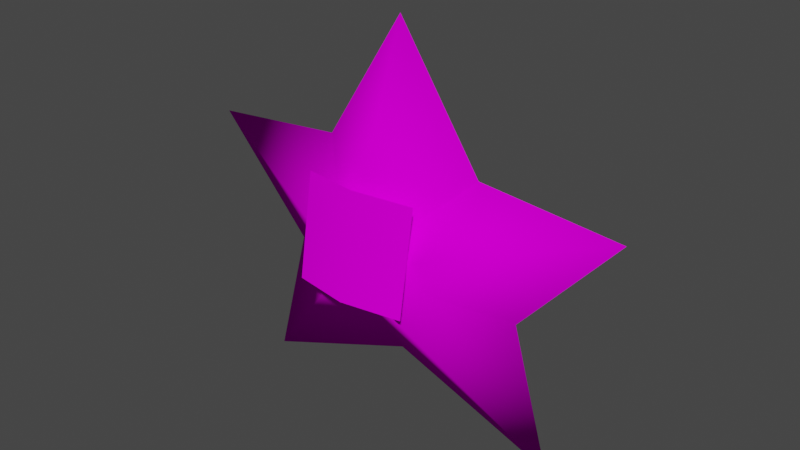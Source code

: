 # Source: star.blend  (saved by Blender 2.93.21; exported with 4.5.12 LTS)
import bpy
from mathutils import Matrix  # noqa: F401  (used for matrix-valued properties, if any)

bpy.ops.wm.read_factory_settings(use_empty=True)
scene = bpy.context.scene
scene.name = 'Scene'

# ---- collections
col_collection = bpy.data.collections.new('Collection'); scene.collection.children.link(col_collection)

# ---- images (referenced by path relative to the original .blend; pixels are not part of the script)
import os
ASSET_DIR = os.environ.get("B2B_ASSET_DIR", "")  # directory of the original .blend (textures are referenced by path, not embedded)
HERE = os.path.dirname(os.path.abspath(__file__))  # packed textures are extracted next to this script under _unpacked/

def load_image(name, relpath, width, height, colorspace="sRGB"):
    """Load a texture the original file referenced (path relative to the .blend, or extracted next to this script)."""
    p = next((c for c in (os.path.join(HERE, relpath), os.path.join(ASSET_DIR, relpath)) if relpath and os.path.exists(c)), "")
    if p:
        img = bpy.data.images.load(p, check_existing=True)
        img.name = name
    else:  # same state as the original file: an image datablock whose file is absent (Cycles renders it pink)
        img = bpy.data.images.new(name, width, height)
        img.source = "FILE"
        img.filepath = "//" + (relpath or name)
    img.colorspace_settings.name = colorspace
    return img
img_eye_png = load_image('eye.png', 'eye.png', 1024, 1024, 'sRGB')
img_eye_png_001 = load_image('eye.png.001', 'eye.png', 1024, 1024, 'Non-Color')
img_body_png = load_image('body.png', 'body.png', 1024, 1024, 'sRGB')

# ---- materials (node trees are filled in below, after node groups)
mat_material_065_713e77d_c_bmp = bpy.data.materials.new('Material_065_713E77D_c_bmp')
mat_material_065_713e77d_c_bmp.surface_render_method = 'BLENDED'
mat_material_065_713e77d_c_bmp.blend_method = 'BLEND'
mat_material_065_713e77d_c_bmp.use_transparent_shadow = False
mat_material_065_713e77d_c_bmp.diffuse_color = (0.7969, 0.7969, 0.7969, 1.0)
mat_material_065_713e77d_c_bmp.roughness = 1.0
mat_material_065_713e77d_c_bmp.specular_intensity = 0.0
mat_material_063_3ed452ed_c_bmp = bpy.data.materials.new('Material_063_3ED452ED_c_bmp')
mat_material_063_3ed452ed_c_bmp.use_transparent_shadow = False
mat_material_063_3ed452ed_c_bmp.diffuse_color = (0.1961, 0.1961, 0.1961, 1.0)
mat_material_063_3ed452ed_c_bmp.roughness = 1.0
mat_material_063_3ed452ed_c_bmp.specular_intensity = 0.0

# ---- material node trees
mat_material_065_713e77d_c_bmp.use_nodes = True; mat_material_065_713e77d_c_bmp.node_tree.nodes.clear()
_N = mat_material_065_713e77d_c_bmp.node_tree.nodes; _L = mat_material_065_713e77d_c_bmp.node_tree.links
n0 = _N.new('ShaderNodeBsdfPrincipled'); n0.name = 'Principled BSDF'; n0.location = (10, 300)
n0.distribution = 'GGX'
n0.subsurface_method = 'BURLEY'
n0.inputs[2].default_value = 1.0
n0.inputs[13].default_value = 0.0
n0.inputs[27].default_value = (0.0, 0.0, 0.0, 1.0)
n0.inputs[28].default_value = 1.0
n1 = _N.new('ShaderNodeOutputMaterial'); n1.name = 'Material Output'; n1.location = (300, 300)
n2 = _N.new('ShaderNodeTexImage'); n2.name = 'Image Texture'; n2.location = (-300, 600)
n2.image = img_eye_png
n3 = _N.new('ShaderNodeTexImage'); n3.name = 'Image Texture.001'; n3.location = (-300, 0)
n3.image = img_eye_png_001
_L.new(n0.outputs[0], n1.inputs[0])
_L.new(n2.outputs[0], n0.inputs[0])
_L.new(n3.outputs[1], n0.inputs[4])
n1.is_active_output = True
mat_material_063_3ed452ed_c_bmp.use_nodes = True; mat_material_063_3ed452ed_c_bmp.node_tree.nodes.clear()
_N = mat_material_063_3ed452ed_c_bmp.node_tree.nodes; _L = mat_material_063_3ed452ed_c_bmp.node_tree.links
n0 = _N.new('ShaderNodeBsdfPrincipled'); n0.name = 'Principled BSDF'; n0.location = (10, 300)
n0.distribution = 'GGX'
n0.subsurface_method = 'BURLEY'
n0.inputs[2].default_value = 1.0
n0.inputs[13].default_value = 0.0
n0.inputs[27].default_value = (0.0, 0.0, 0.0, 1.0)
n0.inputs[28].default_value = 1.0
n1 = _N.new('ShaderNodeOutputMaterial'); n1.name = 'Material Output'; n1.location = (300, 300)
n2 = _N.new('ShaderNodeTexImage'); n2.name = 'Image Texture'; n2.location = (-300, 600)
n2.image = img_body_png
_L.new(n0.outputs[0], n1.inputs[0])
_L.new(n2.outputs[0], n0.inputs[0])
n1.is_active_output = True

# ---- world
world_world = bpy.data.worlds.new('World'); scene.world = world_world
world_world.use_nodes = True; world_world.node_tree.nodes.clear()
_N = world_world.node_tree.nodes; _L = world_world.node_tree.links
n0 = _N.new('ShaderNodeOutputWorld'); n0.name = 'World Output'; n0.location = (300, 300)
n1 = _N.new('ShaderNodeBackground'); n1.name = 'Background'; n1.location = (10, 300)
n1.inputs[0].default_value = (0.05088, 0.05088, 0.05088, 1.0)
_L.new(n1.outputs[0], n0.inputs[0])
n0.is_active_output = True
world_world.color = (0.05088, 0.05088, 0.05088)
world_world.use_sun_shadow = False
world_world.sun_shadow_jitter_overblur = 0.0

# ---- meshes
me_star = bpy.data.meshes.new('star')
me_star.from_pydata([(0.0074, -0.3125, 0.558), (0.4265, -0.3234, 0.4784), (0.4254, 0.3962, 0.3586), (0.0063, 0.4134, 0.4383), (-0.4047, -0.3253, 0.4749), (-0.4058, 0.3944, 0.3552), (1.2, -1.393, -0.045), (0.0113, -0.9455, -0.0466), (0.0116, -0.0852, -0.5966), (0.9225, -0.3998, -0.0389), (0.0071, -0.0934, 0.5221), (1.615, 0.3892, -0.0302), (-1.169, -1.398, -0.0548), (-0.8961, -0.4038, -0.0464), (-1.592, 0.3821, -0.0436), (0.6081, 0.4807, -0.0337), (0.006, 1.398, -0.0295), (-0.5856, 0.4781, -0.0387)], [], [(0, 1, 2), (3, 0, 2), (4, 0, 3), (5, 4, 3), (6, 7, 8), (9, 6, 8), (6, 10, 7), (9, 10, 6), (9, 8, 11), (9, 11, 10), (12, 10, 13), (7, 10, 12), (13, 10, 14), (10, 15, 16), (17, 10, 16), (11, 15, 10), (14, 10, 17), (7, 12, 8), (12, 13, 8), (13, 14, 8), (14, 17, 8), (17, 16, 8), (11, 8, 15), (8, 16, 15)])
me_star.polygons.foreach_set('use_smooth', [True] * 24)
me_star.polygons.foreach_set('material_index', [0, 0, 0, 0, 1, 1, 1, 1, 1, 1, 1, 1, 1, 1, 1, 1, 1, 1, 1, 1, 1, 1, 1, 1])
_k = set([(0, 1), (0, 4), (1, 2), (2, 3), (3, 5), (4, 5)])
me_star.attributes.new('sharp_edge', 'BOOLEAN', 'EDGE').data.foreach_set('value', [ (min(e.vertices), max(e.vertices)) in _k for e in me_star.edges])
_uv = me_star.uv_layers.new(name='UVMap')
_uv.uv.foreach_set('vector', [0.0, 0.0664, 0.9668, 0.0664, 0.9668, 0.9632, 0.0, 0.9632, 0.0, 0.0664, 0.9668, 0.9632, 0.0, 0.0664, 0.9668, 0.0664, 0.9668, 0.9632, 0.0, 0.9632, 0.0, 0.0664, 0.9668, 0.9632, 0.8465, 1.861, 0.5161, 1.996, 0.3667, 1.452, 0.9981, 1.584, 0.8465, 1.861, 0.3667, 1.452, 0.8465, 1.861, 0.6655, 1.459, 0.5161, 1.996, 0.9981, 1.584, 0.6655, 1.459, 0.8465, 1.861, 0.9981, 1.584, 0.3667, 1.452, 0.9204, 1.194, 0.9981, 1.584, 0.9204, 1.194, 0.6655, 1.459, 0.1818, 1.863, 0.6655, 1.459, 0.0341, 1.587, 0.5161, 1.996, 0.6655, 1.459, 0.1818, 1.863, 0.0341, 1.587, 0.6655, 1.459, 0.108, 1.196, 0.6655, 1.459, 0.7533, 1.032, 0.5161, 0.9718, 0.279, 1.033, 0.6655, 1.459, 0.5161, 0.9718, 0.9204, 1.194, 0.7533, 1.032, 0.6655, 1.459, 0.108, 1.196, 0.6655, 1.459, 0.279, 1.033, 0.5161, 1.996, 0.1818, 1.863, 0.3667, 1.452, 0.1818, 1.863, 0.0341, 1.587, 0.3667, 1.452, 0.0341, 1.587, 0.108, 1.196, 0.3667, 1.452, 0.108, 1.196, 0.279, 1.033, 0.3667, 1.452, 0.279, 1.033, 0.5161, 0.9718, 0.3667, 1.452, 0.9204, 1.194, 0.3667, 1.452, 0.7533, 1.032, 0.3667, 1.452, 0.5161, 0.9718, 0.7533, 1.032])
me_star.materials.append(mat_material_065_713e77d_c_bmp)
me_star.materials.append(mat_material_063_3ed452ed_c_bmp)
me_star.use_remesh_fix_poles = True
me_star.use_remesh_preserve_attributes = False
me_star.update()
me_star.normals_split_custom_set([tuple(v) for v in zip(*[iter([-0.005533, 0.1632, 0.9866, 0.1882, 0.1616, 0.9688, 0.1899, 0.1605, 0.9686, -0.005444, 0.1631, 0.9866, -0.005533, 0.1632, 0.9866, 0.1899, 0.1605, 0.9686, -0.2007, 0.1595, 0.9666, -0.005533, 0.1632, 0.9866, -0.005444, 0.1631, 0.9866, -0.2022, 0.1604, 0.9661, -0.2007, 0.1595, 0.9666, -0.005444, 0.1631, 0.9866, 0.6751, -0.7377, -0.003734, 0.003344, -0.9999, -0.01049, 0.003082, 0.02832, -0.9996, 0.984, -0.1784, -0.0005056, 0.6751, -0.7377, -0.003734, 0.003082, 0.02832, -0.9996, 0.6751, -0.7377, -0.003734, -0.005161, 0.01383, 0.9999, 0.003344, -0.9999, -0.01049, 0.984, -0.1784, -0.0005056, -0.005161, 0.01383, 0.9999, 0.6751, -0.7377, -0.003734, 0.984, -0.1784, -0.0005056, 0.003082, 0.02832, -0.9996, 0.9385, 0.3453, 0.005258, 0.984, -0.1784, -0.0005056, 0.9385, 0.3453, 0.005258, -0.005161, 0.01383, 0.9999, -0.6707, -0.7417, -0.009307, -0.005161, 0.01383, 0.9999, -0.9833, -0.1819, -0.008788, 0.003344, -0.9999, -0.01049, -0.005161, 0.01383, 0.9999, -0.6707, -0.7417, -0.009307, -0.9833, -0.1819, -0.008788, -0.005161, 0.01383, 0.9999, -0.9399, 0.3414, -0.002594, -0.005161, 0.01383, 0.9999, 0.4332, 0.9013, 0.004922, -0.003966, 1.0, 0.005999, -0.4414, 0.8973, 0.001266, -0.005161, 0.01383, 0.9999, -0.003966, 1.0, 0.005999, 0.9385, 0.3453, 0.005258, 0.4332, 0.9013, 0.004922, -0.005161, 0.01383, 0.9999, -0.9399, 0.3414, -0.002594, -0.005161, 0.01383, 0.9999, -0.4414, 0.8973, 0.001266, 0.003344, -0.9999, -0.01049, -0.6707, -0.7417, -0.009307, 0.003082, 0.02832, -0.9996, -0.6707, -0.7417, -0.009307, -0.9833, -0.1819, -0.008788, 0.003082, 0.02832, -0.9996, -0.9833, -0.1819, -0.008788, -0.9399, 0.3414, -0.002594, 0.003082, 0.02832, -0.9996, -0.9399, 0.3414, -0.002594, -0.4414, 0.8973, 0.001266, 0.003082, 0.02832, -0.9996, -0.4414, 0.8973, 0.001266, -0.003966, 1.0, 0.005999, 0.003082, 0.02832, -0.9996, 0.9385, 0.3453, 0.005258, 0.003082, 0.02832, -0.9996, 0.4332, 0.9013, 0.004922, 0.003082, 0.02832, -0.9996, -0.003966, 1.0, 0.005999, 0.4332, 0.9013, 0.004922])] * 3)])

# ---- objects
ob_star = bpy.data.objects.new('star', me_star)

# ---- transforms, parenting, visibility, modifiers, constraints
ob_star.location = (0.0, 0.0, 0.0)
ob_star.rotation_euler = (1.571, -0.0, 0.0)

# ---- collection membership
col_collection.objects.link(ob_star)

# ---- scene / render settings (as saved in the file)
scene.frame_start = 1; scene.frame_end = 250; scene.frame_set(1)
scene.render.engine = 'BLENDER_EEVEE_NEXT'
scene.cycles.use_denoising = False
scene.cycles.samples = 128
scene.cycles.sampling_pattern = 'TABULATED_SOBOL'
scene.cycles.use_adaptive_sampling = False
scene.cycles.use_light_tree = False
scene.view_settings.view_transform = 'Filmic'
bpy.context.view_layer.update()

# ---- added for rendering (the .blend has no active camera and no usable light): camera, sun
cam_auto = bpy.data.cameras.new('AutoCamera')
cam_auto.lens = 50.0
cam_auto.sensor_width = 36.0
cam_auto.clip_end = 1000.0
ob_auto_camera = bpy.data.objects.new('AutoCamera', cam_auto)
scene.collection.objects.link(ob_auto_camera)
ob_auto_camera.location = (4.08989, -4.87483, 3.26275)
ob_auto_camera.rotation_euler = (1.09748, -7.21219e-08, 0.694738)
scene.camera = ob_auto_camera
light_auto_sun = bpy.data.lights.new('AutoSun', 'SUN')
light_auto_sun.energy = 3.0
light_auto_sun.angle = 0.0523599
ob_auto_sun = bpy.data.objects.new('AutoSun', light_auto_sun)
scene.collection.objects.link(ob_auto_sun)
ob_auto_sun.rotation_euler = (0.872665, 0.174533, 0.523599)
bpy.context.view_layer.update()
